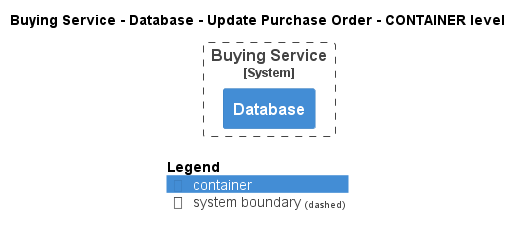

The diagram above was rendered by PlantUML. Its source (embedded in the PNG):
@startuml
!pragma layout smetana
!include ..\..\..\..\..\..\.c4s\C4_Container.puml

AddElementTag("state:new", $bgColor=green, $fontColor=#ffffff, $borderColor=green, $shadowing="False")
AddElementTag("state:changed", $bgColor=orange, $fontColor=#ffffff, $borderColor=orange, $shadowing="False")
AddElementTag("state:removed", $bgColor=red, $fontColor=#ffffff, $borderColor=red, $shadowing="False")

AddRelTag("state:new", $textColor=green, $lineColor=green)
AddRelTag("state:changed", $textColor=orange, $lineColor=orange)
AddRelTag("state:removed", $textColor=red, $lineColor=red)

SHOW_PERSON_PORTRAIT()
LAYOUT_TOP_DOWN()

skinparam linetype polyline

title Buying Service - Database - Update Purchase Order - CONTAINER level


System_Boundary(ECommercePlatform.SoftwareSystems.BuyingService, "Buying Service") {
    Container(ECommercePlatform.SoftwareSystems.BuyingService.Containers.Database, "Database", "", "")
}



SHOW_LEGEND()
@enduml